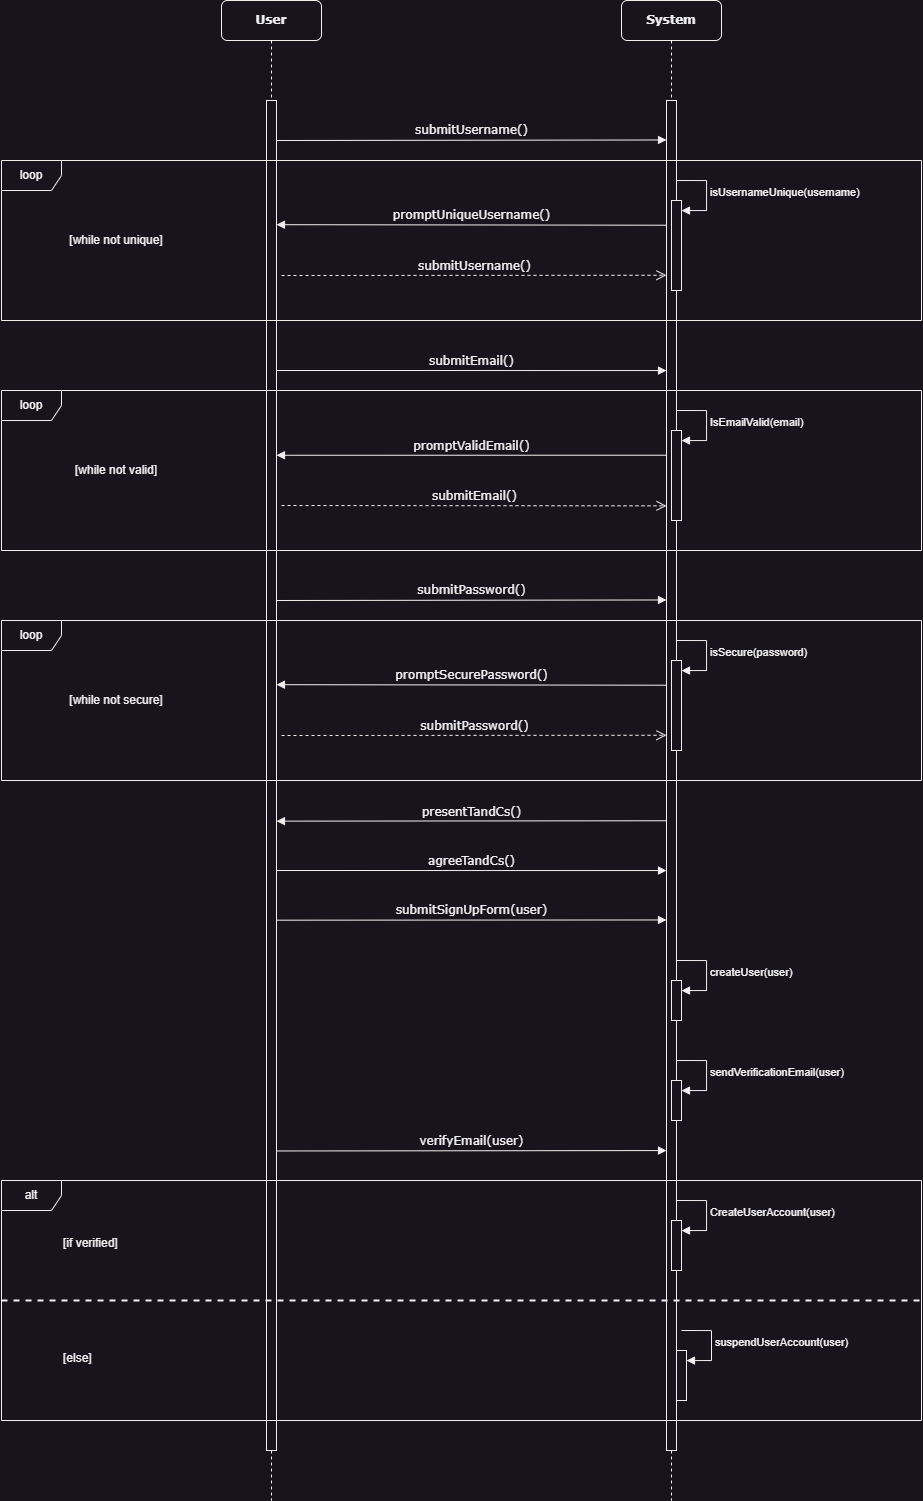

The diagram above was exported from draw.io. Its source (the exported page's mxGraphModel, read from the mxfile embedded in the PNG):
<mxGraphModel dx="3540" dy="557" grid="1" gridSize="10" guides="1" tooltips="1" connect="1" arrows="1" fold="1" page="1" pageScale="1" pageWidth="1100" pageHeight="850" background="none" math="0" shadow="0">
  <root>
    <mxCell id="0" />
    <mxCell id="1" parent="0" />
    <mxCell id="zR7FLB7YpDWYiMxdjNDM-1" value="System" style="shape=umlLifeline;perimeter=lifelinePerimeter;whiteSpace=wrap;html=1;container=1;collapsible=0;recursiveResize=0;outlineConnect=0;rounded=1;shadow=0;comic=0;labelBackgroundColor=none;strokeWidth=1;fontFamily=Verdana;fontSize=12;align=center;fontStyle=1" vertex="1" parent="1">
      <mxGeometry x="-390" y="940" width="100" height="1500" as="geometry" />
    </mxCell>
    <mxCell id="zR7FLB7YpDWYiMxdjNDM-2" value="" style="html=1;points=[];perimeter=orthogonalPerimeter;rounded=0;shadow=0;comic=0;labelBackgroundColor=none;strokeWidth=1;fontFamily=Verdana;fontSize=12;align=center;" vertex="1" parent="zR7FLB7YpDWYiMxdjNDM-1">
      <mxGeometry x="45" y="100" width="10" height="1350" as="geometry" />
    </mxCell>
    <mxCell id="zR7FLB7YpDWYiMxdjNDM-52" value="" style="html=1;points=[[0,0,0,0,5],[0,1,0,0,-5],[1,0,0,0,5],[1,1,0,0,-5]];perimeter=orthogonalPerimeter;outlineConnect=0;targetShapes=umlLifeline;portConstraint=eastwest;newEdgeStyle={&quot;curved&quot;:0,&quot;rounded&quot;:0};" vertex="1" parent="zR7FLB7YpDWYiMxdjNDM-1">
      <mxGeometry x="50" y="200" width="10" height="90" as="geometry" />
    </mxCell>
    <mxCell id="zR7FLB7YpDWYiMxdjNDM-53" value="isUsernameUnique(username)" style="html=1;align=left;spacingLeft=2;endArrow=block;rounded=0;edgeStyle=orthogonalEdgeStyle;curved=0;rounded=0;" edge="1" target="zR7FLB7YpDWYiMxdjNDM-52" parent="zR7FLB7YpDWYiMxdjNDM-1">
      <mxGeometry relative="1" as="geometry">
        <mxPoint x="55" y="180" as="sourcePoint" />
        <Array as="points">
          <mxPoint x="85" y="210" />
        </Array>
      </mxGeometry>
    </mxCell>
    <mxCell id="zR7FLB7YpDWYiMxdjNDM-81" value="" style="html=1;points=[[0,0,0,0,5],[0,1,0,0,-5],[1,0,0,0,5],[1,1,0,0,-5]];perimeter=orthogonalPerimeter;outlineConnect=0;targetShapes=umlLifeline;portConstraint=eastwest;newEdgeStyle={&quot;curved&quot;:0,&quot;rounded&quot;:0};" vertex="1" parent="zR7FLB7YpDWYiMxdjNDM-1">
      <mxGeometry x="50" y="980" width="10" height="40" as="geometry" />
    </mxCell>
    <mxCell id="zR7FLB7YpDWYiMxdjNDM-82" value="createUser(user)" style="html=1;align=left;spacingLeft=2;endArrow=block;rounded=0;edgeStyle=orthogonalEdgeStyle;curved=0;rounded=0;" edge="1" target="zR7FLB7YpDWYiMxdjNDM-81" parent="zR7FLB7YpDWYiMxdjNDM-1">
      <mxGeometry relative="1" as="geometry">
        <mxPoint x="55" y="960" as="sourcePoint" />
        <Array as="points">
          <mxPoint x="85" y="990" />
        </Array>
      </mxGeometry>
    </mxCell>
    <mxCell id="zR7FLB7YpDWYiMxdjNDM-83" value="" style="html=1;points=[[0,0,0,0,5],[0,1,0,0,-5],[1,0,0,0,5],[1,1,0,0,-5]];perimeter=orthogonalPerimeter;outlineConnect=0;targetShapes=umlLifeline;portConstraint=eastwest;newEdgeStyle={&quot;curved&quot;:0,&quot;rounded&quot;:0};" vertex="1" parent="zR7FLB7YpDWYiMxdjNDM-1">
      <mxGeometry x="50" y="1080" width="10" height="40" as="geometry" />
    </mxCell>
    <mxCell id="zR7FLB7YpDWYiMxdjNDM-84" value="sendVerificationEmail(user)" style="html=1;align=left;spacingLeft=2;endArrow=block;rounded=0;edgeStyle=orthogonalEdgeStyle;curved=0;rounded=0;" edge="1" parent="zR7FLB7YpDWYiMxdjNDM-1" target="zR7FLB7YpDWYiMxdjNDM-83">
      <mxGeometry relative="1" as="geometry">
        <mxPoint x="55" y="1060" as="sourcePoint" />
        <Array as="points">
          <mxPoint x="85" y="1090" />
        </Array>
      </mxGeometry>
    </mxCell>
    <mxCell id="zR7FLB7YpDWYiMxdjNDM-9" value="User" style="shape=umlLifeline;perimeter=lifelinePerimeter;whiteSpace=wrap;html=1;container=1;collapsible=0;recursiveResize=0;outlineConnect=0;rounded=1;shadow=0;comic=0;labelBackgroundColor=none;strokeWidth=1;fontFamily=Verdana;fontSize=12;align=center;fontStyle=1" vertex="1" parent="1">
      <mxGeometry x="-790" y="940" width="100" height="1500" as="geometry" />
    </mxCell>
    <mxCell id="zR7FLB7YpDWYiMxdjNDM-10" value="" style="html=1;points=[];perimeter=orthogonalPerimeter;rounded=0;shadow=0;comic=0;labelBackgroundColor=none;strokeWidth=1;fontFamily=Verdana;fontSize=12;align=center;" vertex="1" parent="zR7FLB7YpDWYiMxdjNDM-9">
      <mxGeometry x="45" y="100" width="10" height="1350" as="geometry" />
    </mxCell>
    <mxCell id="zR7FLB7YpDWYiMxdjNDM-39" value="submitUsername()" style="html=1;verticalAlign=bottom;endArrow=block;entryX=0;entryY=0;labelBackgroundColor=none;fontFamily=Verdana;fontSize=12;edgeStyle=elbowEdgeStyle;elbow=vertical;" edge="1" parent="zR7FLB7YpDWYiMxdjNDM-9">
      <mxGeometry relative="1" as="geometry">
        <mxPoint x="55" y="140" as="sourcePoint" />
        <mxPoint x="445" y="140" as="targetPoint" />
      </mxGeometry>
    </mxCell>
    <mxCell id="zR7FLB7YpDWYiMxdjNDM-44" value="submitEmail()" style="html=1;verticalAlign=bottom;endArrow=block;entryX=0;entryY=0;labelBackgroundColor=none;fontFamily=Verdana;fontSize=12;edgeStyle=elbowEdgeStyle;elbow=vertical;" edge="1" parent="1">
      <mxGeometry relative="1" as="geometry">
        <mxPoint x="-735" y="1310" as="sourcePoint" />
        <mxPoint x="-345" y="1310" as="targetPoint" />
      </mxGeometry>
    </mxCell>
    <mxCell id="zR7FLB7YpDWYiMxdjNDM-45" value="presentTandCs()" style="html=1;verticalAlign=bottom;endArrow=block;entryX=0;entryY=0;labelBackgroundColor=none;fontFamily=Verdana;fontSize=12;edgeStyle=elbowEdgeStyle;elbow=vertical;" edge="1" parent="1">
      <mxGeometry relative="1" as="geometry">
        <mxPoint x="-345" y="1760.25" as="sourcePoint" />
        <mxPoint x="-735" y="1760.25" as="targetPoint" />
      </mxGeometry>
    </mxCell>
    <mxCell id="zR7FLB7YpDWYiMxdjNDM-46" value="agreeTandCs()" style="html=1;verticalAlign=bottom;endArrow=block;entryX=0;entryY=0;labelBackgroundColor=none;fontFamily=Verdana;fontSize=12;edgeStyle=elbowEdgeStyle;elbow=vertical;" edge="1" parent="1">
      <mxGeometry relative="1" as="geometry">
        <mxPoint x="-735" y="1810" as="sourcePoint" />
        <mxPoint x="-345" y="1810" as="targetPoint" />
      </mxGeometry>
    </mxCell>
    <mxCell id="zR7FLB7YpDWYiMxdjNDM-47" value="submitSignUpForm(user)" style="html=1;verticalAlign=bottom;endArrow=block;entryX=0;entryY=0;labelBackgroundColor=none;fontFamily=Verdana;fontSize=12;edgeStyle=elbowEdgeStyle;elbow=vertical;" edge="1" parent="1">
      <mxGeometry relative="1" as="geometry">
        <mxPoint x="-735" y="1859.68" as="sourcePoint" />
        <mxPoint x="-345" y="1859.68" as="targetPoint" />
      </mxGeometry>
    </mxCell>
    <mxCell id="zR7FLB7YpDWYiMxdjNDM-54" value="loop" style="shape=umlFrame;whiteSpace=wrap;html=1;pointerEvents=0;" vertex="1" parent="1">
      <mxGeometry x="-1010" y="1100" width="920" height="160" as="geometry" />
    </mxCell>
    <mxCell id="zR7FLB7YpDWYiMxdjNDM-55" value="[while not unique]" style="text;html=1;align=center;verticalAlign=middle;whiteSpace=wrap;rounded=0;" vertex="1" parent="1">
      <mxGeometry x="-950" y="1165" width="110" height="30" as="geometry" />
    </mxCell>
    <mxCell id="zR7FLB7YpDWYiMxdjNDM-57" value="promptUniqueUsername()" style="html=1;verticalAlign=bottom;endArrow=block;entryX=0;entryY=0;labelBackgroundColor=none;fontFamily=Verdana;fontSize=12;edgeStyle=elbowEdgeStyle;elbow=vertical;" edge="1" parent="1">
      <mxGeometry x="0.001" relative="1" as="geometry">
        <mxPoint x="-345" y="1164.71" as="sourcePoint" />
        <mxPoint x="-735" y="1164.71" as="targetPoint" />
        <mxPoint as="offset" />
      </mxGeometry>
    </mxCell>
    <mxCell id="zR7FLB7YpDWYiMxdjNDM-58" value="submitUsername()" style="html=1;verticalAlign=bottom;endArrow=open;dashed=1;endSize=8;labelBackgroundColor=none;fontFamily=Verdana;fontSize=12;edgeStyle=elbowEdgeStyle;elbow=vertical;" edge="1" parent="1">
      <mxGeometry relative="1" as="geometry">
        <mxPoint x="-345" y="1214.8823529411766" as="targetPoint" />
        <mxPoint x="-730" y="1215" as="sourcePoint" />
      </mxGeometry>
    </mxCell>
    <mxCell id="zR7FLB7YpDWYiMxdjNDM-59" value="" style="html=1;points=[[0,0,0,0,5],[0,1,0,0,-5],[1,0,0,0,5],[1,1,0,0,-5]];perimeter=orthogonalPerimeter;outlineConnect=0;targetShapes=umlLifeline;portConstraint=eastwest;newEdgeStyle={&quot;curved&quot;:0,&quot;rounded&quot;:0};" vertex="1" parent="1">
      <mxGeometry x="-340" y="1370" width="10" height="90" as="geometry" />
    </mxCell>
    <mxCell id="zR7FLB7YpDWYiMxdjNDM-60" value="IsEmailValid(email)" style="html=1;align=left;spacingLeft=2;endArrow=block;rounded=0;edgeStyle=orthogonalEdgeStyle;curved=0;rounded=0;" edge="1" parent="1" target="zR7FLB7YpDWYiMxdjNDM-59">
      <mxGeometry relative="1" as="geometry">
        <mxPoint x="-335" y="1350" as="sourcePoint" />
        <Array as="points">
          <mxPoint x="-305" y="1380" />
        </Array>
      </mxGeometry>
    </mxCell>
    <mxCell id="zR7FLB7YpDWYiMxdjNDM-61" value="loop" style="shape=umlFrame;whiteSpace=wrap;html=1;pointerEvents=0;" vertex="1" parent="1">
      <mxGeometry x="-1010" y="1330" width="920" height="160" as="geometry" />
    </mxCell>
    <mxCell id="zR7FLB7YpDWYiMxdjNDM-62" value="[while not valid]" style="text;html=1;align=center;verticalAlign=middle;whiteSpace=wrap;rounded=0;" vertex="1" parent="1">
      <mxGeometry x="-950" y="1395" width="110" height="30" as="geometry" />
    </mxCell>
    <mxCell id="zR7FLB7YpDWYiMxdjNDM-63" value="promptValidEmail()" style="html=1;verticalAlign=bottom;endArrow=block;entryX=0;entryY=0;labelBackgroundColor=none;fontFamily=Verdana;fontSize=12;edgeStyle=elbowEdgeStyle;elbow=vertical;" edge="1" parent="1">
      <mxGeometry x="0.001" relative="1" as="geometry">
        <mxPoint x="-345" y="1394.71" as="sourcePoint" />
        <mxPoint x="-735" y="1394.71" as="targetPoint" />
        <mxPoint as="offset" />
      </mxGeometry>
    </mxCell>
    <mxCell id="zR7FLB7YpDWYiMxdjNDM-64" value="submitEmail()" style="html=1;verticalAlign=bottom;endArrow=open;dashed=1;endSize=8;labelBackgroundColor=none;fontFamily=Verdana;fontSize=12;edgeStyle=elbowEdgeStyle;elbow=vertical;" edge="1" parent="1">
      <mxGeometry relative="1" as="geometry">
        <mxPoint x="-345" y="1444.8823529411766" as="targetPoint" />
        <mxPoint x="-730" y="1445" as="sourcePoint" />
      </mxGeometry>
    </mxCell>
    <mxCell id="zR7FLB7YpDWYiMxdjNDM-72" value="submitPassword()" style="html=1;verticalAlign=bottom;endArrow=block;entryX=0;entryY=0;labelBackgroundColor=none;fontFamily=Verdana;fontSize=12;edgeStyle=elbowEdgeStyle;elbow=vertical;" edge="1" parent="1">
      <mxGeometry relative="1" as="geometry">
        <mxPoint x="-735" y="1540" as="sourcePoint" />
        <mxPoint x="-345" y="1540" as="targetPoint" />
      </mxGeometry>
    </mxCell>
    <mxCell id="zR7FLB7YpDWYiMxdjNDM-73" value="" style="html=1;points=[[0,0,0,0,5],[0,1,0,0,-5],[1,0,0,0,5],[1,1,0,0,-5]];perimeter=orthogonalPerimeter;outlineConnect=0;targetShapes=umlLifeline;portConstraint=eastwest;newEdgeStyle={&quot;curved&quot;:0,&quot;rounded&quot;:0};" vertex="1" parent="1">
      <mxGeometry x="-340" y="1600" width="10" height="90" as="geometry" />
    </mxCell>
    <mxCell id="zR7FLB7YpDWYiMxdjNDM-74" value="isSecure(password)" style="html=1;align=left;spacingLeft=2;endArrow=block;rounded=0;edgeStyle=orthogonalEdgeStyle;curved=0;rounded=0;" edge="1" parent="1" target="zR7FLB7YpDWYiMxdjNDM-73">
      <mxGeometry relative="1" as="geometry">
        <mxPoint x="-335" y="1580" as="sourcePoint" />
        <Array as="points">
          <mxPoint x="-305" y="1610" />
        </Array>
      </mxGeometry>
    </mxCell>
    <mxCell id="zR7FLB7YpDWYiMxdjNDM-75" value="loop" style="shape=umlFrame;whiteSpace=wrap;html=1;pointerEvents=0;" vertex="1" parent="1">
      <mxGeometry x="-1010" y="1560" width="920" height="160" as="geometry" />
    </mxCell>
    <mxCell id="zR7FLB7YpDWYiMxdjNDM-76" value="[while not secure]" style="text;html=1;align=center;verticalAlign=middle;whiteSpace=wrap;rounded=0;" vertex="1" parent="1">
      <mxGeometry x="-950" y="1625" width="110" height="30" as="geometry" />
    </mxCell>
    <mxCell id="zR7FLB7YpDWYiMxdjNDM-77" value="promptSecurePassword()" style="html=1;verticalAlign=bottom;endArrow=block;entryX=0;entryY=0;labelBackgroundColor=none;fontFamily=Verdana;fontSize=12;edgeStyle=elbowEdgeStyle;elbow=vertical;" edge="1" parent="1">
      <mxGeometry x="0.001" relative="1" as="geometry">
        <mxPoint x="-345" y="1624.71" as="sourcePoint" />
        <mxPoint x="-735" y="1624.71" as="targetPoint" />
        <mxPoint as="offset" />
      </mxGeometry>
    </mxCell>
    <mxCell id="zR7FLB7YpDWYiMxdjNDM-78" value="submitPassword()" style="html=1;verticalAlign=bottom;endArrow=open;dashed=1;endSize=8;labelBackgroundColor=none;fontFamily=Verdana;fontSize=12;edgeStyle=elbowEdgeStyle;elbow=vertical;" edge="1" parent="1">
      <mxGeometry relative="1" as="geometry">
        <mxPoint x="-345" y="1674.8823529411766" as="targetPoint" />
        <mxPoint x="-730" y="1675" as="sourcePoint" />
      </mxGeometry>
    </mxCell>
    <mxCell id="zR7FLB7YpDWYiMxdjNDM-85" value="" style="html=1;points=[[0,0,0,0,5],[0,1,0,0,-5],[1,0,0,0,5],[1,1,0,0,-5]];perimeter=orthogonalPerimeter;outlineConnect=0;targetShapes=umlLifeline;portConstraint=eastwest;newEdgeStyle={&quot;curved&quot;:0,&quot;rounded&quot;:0};" vertex="1" parent="1">
      <mxGeometry x="-340" y="2160" width="10" height="50" as="geometry" />
    </mxCell>
    <mxCell id="zR7FLB7YpDWYiMxdjNDM-86" value="CreateUserAccount(user)" style="html=1;align=left;spacingLeft=2;endArrow=block;rounded=0;edgeStyle=orthogonalEdgeStyle;curved=0;rounded=0;" edge="1" parent="1" target="zR7FLB7YpDWYiMxdjNDM-85">
      <mxGeometry relative="1" as="geometry">
        <mxPoint x="-335" y="2140" as="sourcePoint" />
        <Array as="points">
          <mxPoint x="-305" y="2170" />
        </Array>
      </mxGeometry>
    </mxCell>
    <mxCell id="zR7FLB7YpDWYiMxdjNDM-87" value="alt" style="shape=umlFrame;whiteSpace=wrap;html=1;pointerEvents=0;" vertex="1" parent="1">
      <mxGeometry x="-1010" y="2120" width="920" height="240" as="geometry" />
    </mxCell>
    <mxCell id="zR7FLB7YpDWYiMxdjNDM-88" value="[if verified]&lt;div&gt;&lt;br&gt;&lt;/div&gt;&lt;div&gt;&lt;br&gt;&lt;/div&gt;&lt;div&gt;&lt;br&gt;&lt;/div&gt;&lt;div&gt;&lt;br&gt;&lt;/div&gt;&lt;div&gt;&lt;br&gt;&lt;/div&gt;&lt;div&gt;&lt;br&gt;&lt;/div&gt;&lt;div&gt;&lt;br&gt;&lt;/div&gt;&lt;div&gt;[else]&lt;/div&gt;" style="text;html=1;align=left;verticalAlign=middle;whiteSpace=wrap;rounded=0;" vertex="1" parent="1">
      <mxGeometry x="-950" y="2225" width="110" height="30" as="geometry" />
    </mxCell>
    <mxCell id="zR7FLB7YpDWYiMxdjNDM-91" value="verifyEmail(user)" style="html=1;verticalAlign=bottom;endArrow=block;entryX=0;entryY=0;labelBackgroundColor=none;fontFamily=Verdana;fontSize=12;edgeStyle=elbowEdgeStyle;elbow=vertical;" edge="1" parent="1">
      <mxGeometry x="0.001" relative="1" as="geometry">
        <mxPoint x="-735" y="2090.4700000000003" as="sourcePoint" />
        <mxPoint x="-345" y="2090.4700000000003" as="targetPoint" />
        <mxPoint as="offset" />
      </mxGeometry>
    </mxCell>
    <mxCell id="zR7FLB7YpDWYiMxdjNDM-94" value="" style="line;strokeWidth=2;html=1;perimeter=backbonePerimeter;points=[];outlineConnect=0;dashed=1;" vertex="1" parent="1">
      <mxGeometry x="-1010" y="2235" width="920" height="10" as="geometry" />
    </mxCell>
    <mxCell id="zR7FLB7YpDWYiMxdjNDM-95" value="" style="html=1;points=[[0,0,0,0,5],[0,1,0,0,-5],[1,0,0,0,5],[1,1,0,0,-5]];perimeter=orthogonalPerimeter;outlineConnect=0;targetShapes=umlLifeline;portConstraint=eastwest;newEdgeStyle={&quot;curved&quot;:0,&quot;rounded&quot;:0};" vertex="1" parent="1">
      <mxGeometry x="-335" y="2290" width="10" height="50" as="geometry" />
    </mxCell>
    <mxCell id="zR7FLB7YpDWYiMxdjNDM-96" value="suspendUserAccount(user)" style="html=1;align=left;spacingLeft=2;endArrow=block;rounded=0;edgeStyle=orthogonalEdgeStyle;curved=0;rounded=0;" edge="1" parent="1" target="zR7FLB7YpDWYiMxdjNDM-95">
      <mxGeometry relative="1" as="geometry">
        <mxPoint x="-330" y="2270" as="sourcePoint" />
        <Array as="points">
          <mxPoint x="-300" y="2300" />
        </Array>
      </mxGeometry>
    </mxCell>
  </root>
</mxGraphModel>